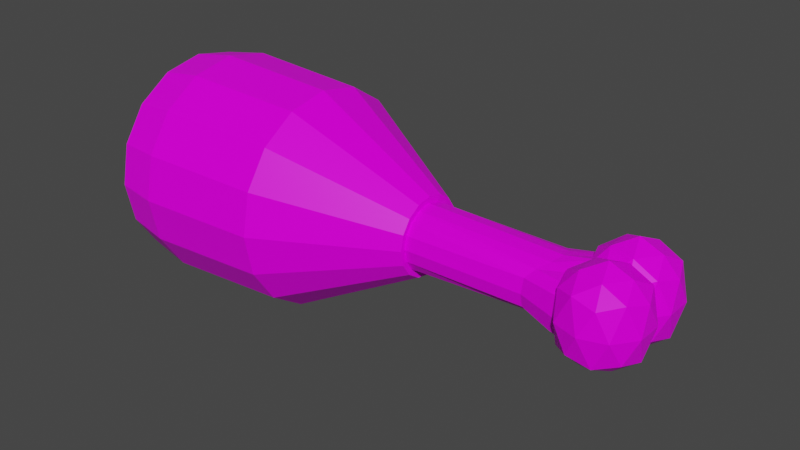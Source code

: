 # Source: Meat.blend  (saved by Blender 2.91.10; exported with 4.5.12 LTS)
import bpy
from mathutils import Matrix  # noqa: F401  (used for matrix-valued properties, if any)

bpy.ops.wm.read_factory_settings(use_empty=True)
scene = bpy.context.scene
scene.name = 'Scene'

# ---- collections
col_collection = bpy.data.collections.new('Collection'); scene.collection.children.link(col_collection)

# ---- images (referenced by path relative to the original .blend; pixels are not part of the script)
import os
ASSET_DIR = os.environ.get("B2B_ASSET_DIR", "")  # directory of the original .blend (textures are referenced by path, not embedded)
HERE = os.path.dirname(os.path.abspath(__file__))  # packed textures are extracted next to this script under _unpacked/

def load_image(name, relpath, width, height, colorspace="sRGB"):
    """Load a texture the original file referenced (path relative to the .blend, or extracted next to this script)."""
    p = next((c for c in (os.path.join(HERE, relpath), os.path.join(ASSET_DIR, relpath)) if relpath and os.path.exists(c)), "")
    if p:
        img = bpy.data.images.load(p, check_existing=True)
        img.name = name
    else:  # same state as the original file: an image datablock whose file is absent (Cycles renders it pink)
        img = bpy.data.images.new(name, width, height)
        img.source = "FILE"
        img.filepath = "//" + (relpath or name)
    img.colorspace_settings.name = colorspace
    return img
img_meat = load_image('Meat', 'Meat.png', 1024, 1024, 'sRGB')

# ---- materials (node trees are filled in below, after node groups)
mat_material = bpy.data.materials.new('Material')
mat_material.alpha_threshold = 0.0
mat_material.use_transparent_shadow = False
mat_material.line_color = (0.0, 0.0, 0.0, 1.0)

# ---- material node trees
mat_material.use_nodes = True; mat_material.node_tree.nodes.clear()
_N = mat_material.node_tree.nodes; _L = mat_material.node_tree.links
n0 = _N.new('ShaderNodeOutputMaterial'); n0.name = 'Material Output'; n0.location = (300, 300)
n1 = _N.new('ShaderNodeBsdfPrincipled'); n1.name = 'Principled BSDF'; n1.location = (10, 300)
n1.distribution = 'GGX'
n1.subsurface_method = 'BURLEY'
n1.inputs[2].default_value = 0.4
n1.inputs[3].default_value = 1.45
n1.inputs[13].default_value = 0.1409
n1.inputs[27].default_value = (0.0, 0.0, 0.0, 1.0)
n1.inputs[28].default_value = 1.0
n2 = _N.new('ShaderNodeTexImage'); n2.name = 'Image Texture'; n2.location = (-372, 116)
n2.image = img_meat
_L.new(n1.outputs[0], n0.inputs[0])
_L.new(n2.outputs[0], n1.inputs[0])
n0.is_active_output = True

# ---- world
world_world = bpy.data.worlds.new('World'); scene.world = world_world
world_world.use_nodes = True; world_world.node_tree.nodes.clear()
_N = world_world.node_tree.nodes; _L = world_world.node_tree.links
n0 = _N.new('ShaderNodeOutputWorld'); n0.name = 'World Output'; n0.location = (300, 300)
n1 = _N.new('ShaderNodeBackground'); n1.name = 'Background'; n1.location = (10, 300)
n1.inputs[0].default_value = (0.05088, 0.05088, 0.05088, 1.0)
_L.new(n1.outputs[0], n0.inputs[0])
n0.is_active_output = True
world_world.color = (0.05088, 0.05088, 0.05088)
world_world.use_sun_shadow = False
world_world.sun_shadow_jitter_overblur = 0.0

# ---- meshes
me_icosphere_001 = bpy.data.meshes.new('Icosphere.001')
me_icosphere_001.from_pydata([(0.0, 0.0, -0.7796), (0.7236, -0.5257, -0.3902), (-0.2764, -0.8506, -0.3663), (-0.8944, 0.0, -0.3921), (-0.2764, 0.8506, -0.3921), (0.7236, 0.5257, -0.3921), (0.2764, -0.8506, 0.3819), (-0.7236, -0.5257, 0.4012), (-0.7236, 0.5257, 0.4027), (0.2764, 0.8506, 0.4027), (0.8944, 0.0, 0.4027), (0.0, 0.0, 0.8223), (-0.1625, -0.5, -0.6303), (0.4253, -0.309, -0.6303), (0.2629, -0.809, -0.3996), (0.8506, 0.0, -0.4739), (0.4253, 0.309, -0.6303), (-0.5257, 0.0, -0.6303), (-0.6882, -0.5, -0.4698), (-0.1625, 0.5, -0.6303), (-0.6882, 0.5, -0.4739), (0.2629, 0.809, -0.4739), (0.9511, -0.309, 0.0), (0.9511, 0.309, 0.0), (0.0, -1.0, 0.0), (0.5878, -0.809, 0.0), (-0.9511, -0.309, 0.0), (-0.5878, -0.809, 0.0), (-0.5878, 0.809, 0.0), (-0.9511, 0.309, 0.0), (0.5878, 0.809, 0.0), (0.0, 1.0, 0.0), (0.6882, -0.5, 0.4806), (-0.2629, -0.809, 0.424), (-0.8506, 0.0, 0.4839), (-0.2629, 0.809, 0.4839), (0.6882, 0.5, 0.4839), (0.1625, -0.5, 0.6729), (0.5257, 0.0, 0.6729), (-0.4253, -0.309, 0.6729), (-0.4253, 0.309, 0.6729), (0.1625, 0.5, 0.6729), (-1.666, 0.1827, -0.03149), (-0.08912, 0.6931, -0.05703), (-1.658, 0.1226, -0.2363), (-0.08912, 0.5941, -0.334), (-1.655, -0.04856, -0.339), (-0.08642, 0.3123, -0.4068), (-1.636, -0.3047, -0.3472), (-0.000388, -0.1094, -0.4926), (-1.617, -0.6068, -0.3267), (0.1163, -0.6068, -0.4938), (-1.636, -0.909, -0.3472), (-0.000388, -1.104, -0.4894), (-1.655, -1.165, -0.339), (-0.08642, -1.526, -0.387), (-1.658, -1.336, -0.2363), (-0.08912, -1.808, -0.3289), (-1.666, -1.396, -0.03149), (-0.08912, -1.907, -0.05703), (-1.651, -1.336, 0.1979), (-0.08912, -1.808, 0.2659), (-1.499, -1.165, 0.3142), (-0.08359, -1.526, 0.3329), (-1.326, -0.9046, 0.3862), (0.1232, -1.047, 0.3915), (-1.262, -0.5882, 0.4196), (0.3328, -0.4768, 0.4186), (-1.325, -0.3004, 0.3847), (0.1246, -0.05228, 0.4042), (-1.497, -0.04856, 0.3115), (-0.08272, 0.3124, 0.3458), (-1.65, 0.1226, 0.1965), (-0.08912, 0.5941, 0.2688), (-4.666, 0.1827, -0.05703), (-4.666, 0.1226, -0.2626), (-4.666, -0.04856, -0.4368), (-4.666, -0.3047, -0.5532), (-4.666, -0.6068, -0.5941), (-4.666, -0.909, -0.5532), (-4.666, -1.165, -0.4368), (-4.666, -1.336, -0.2626), (-4.666, -1.396, -0.05703), (-4.666, -1.336, 0.1485), (-4.666, -1.165, 0.3227), (-4.666, -0.909, 0.4392), (-4.666, -0.6068, 0.48), (-4.666, -0.3047, 0.4392), (-4.666, -0.04856, 0.3227), (-4.666, 0.1226, 0.1485), (-0.8786, 0.4379, -0.04496), (-0.8776, 0.3584, -0.3148), (-0.8453, 0.1319, -0.4029), (-0.7604, -0.207, -0.4531), (-0.6873, -0.6068, -0.5269), (-0.7604, -1.007, -0.4336), (-0.8453, -1.346, -0.4011), (-0.8776, -1.572, -0.3159), (-0.8786, -1.652, -0.04496), (-0.8725, -1.572, 0.2394), (-0.8004, -1.339, 0.3455), (-0.5835, -0.9312, 0.3982), (-0.5029, -0.4768, 0.4884), (-0.5826, -0.1316, 0.4137), (-0.7962, 0.1385, 0.3548), (-0.8725, 0.3584, 0.2405), (-11.65, 0.167, -0.05703), (-11.65, 0.1185, -0.2274), (-11.65, -0.03794, -0.3908), (-11.65, -0.2939, -0.5102), (-11.65, -0.6068, -0.5536), (-11.65, -0.9197, -0.5102), (-11.65, -1.176, -0.3908), (-11.65, -1.332, -0.2274), (-11.65, -1.381, -0.05703), (-11.65, -1.332, 0.1134), (-11.65, -1.176, 0.2767), (-11.65, -0.9197, 0.3961), (-11.65, -0.6068, 0.4395), (-11.65, -0.2939, 0.3961), (-11.65, -0.03794, 0.2767), (-11.65, 0.1185, 0.1134), (0.0, -1.12, -0.749), (0.7236, -1.646, -0.374), (-0.2764, -1.971, -0.374), (-0.8944, -1.12, -0.374), (-0.2764, -0.2698, -0.3687), (0.7236, -0.5948, -0.374), (0.2764, -1.971, 0.3855), (-0.7236, -1.646, 0.3855), (-0.7236, -0.5948, 0.3855), (0.2764, -0.2698, 0.3812), (0.8944, -1.12, 0.3855), (0.0, -1.12, 0.7916), (-0.1625, -1.62, -0.6042), (0.4253, -1.429, -0.6042), (0.2629, -1.929, -0.4551), (0.8506, -1.12, -0.4551), (0.4253, -0.8115, -0.6042), (-0.5257, -1.12, -0.6042), (-0.6882, -1.62, -0.4551), (-0.1625, -0.6205, -0.6042), (-0.6882, -0.6205, -0.4551), (0.2629, -0.3115, -0.4021), (0.9511, -1.429, -3.725e-09), (0.9511, -0.8115, -3.725e-09), (0.0, -2.12, -3.725e-09), (0.5878, -1.929, -3.725e-09), (-0.9511, -1.429, -3.725e-09), (-0.5878, -1.929, -3.725e-09), (-0.5878, -0.3115, -3.725e-09), (-0.9511, -0.8115, -3.725e-09), (0.5878, -0.3115, -3.725e-09), (0.0, -0.1205, -3.725e-09), (0.6882, -1.62, 0.4656), (-0.2629, -1.929, 0.4656), (-0.8506, -1.12, 0.4656), (-0.2629, -0.3115, 0.4229), (0.6882, -0.6205, 0.4656), (0.1625, -1.62, 0.6468), (0.5257, -1.12, 0.6468), (-0.4253, -1.429, 0.6468), (-0.4253, -0.8115, 0.6468), (0.1625, -0.6205, 0.6468), (-10.47, 2.142, -0.05703), (-4.552, 0.3464, -0.05703), (-10.47, 1.934, -0.7661), (-4.552, 0.2757, -0.2988), (-10.47, 1.344, -1.367), (-4.552, 0.07434, -0.5039), (-10.47, 0.4599, -1.769), (-4.552, -0.227, -0.6408), (-10.47, -0.5825, -1.91), (-4.552, -0.5825, -0.6889), (-10.47, -1.625, -1.769), (-4.552, -0.938, -0.6408), (-10.47, -2.509, -1.367), (-4.552, -1.239, -0.5039), (-10.47, -3.099, -0.7661), (-4.552, -1.441, -0.2988), (-10.47, -3.307, -0.05703), (-4.552, -1.511, -0.05703), (-10.47, -3.099, 0.6521), (-4.552, -1.441, 0.1848), (-10.47, -2.509, 1.253), (-4.552, -1.239, 0.3898), (-10.47, -1.625, 1.655), (-4.552, -0.938, 0.5268), (-10.47, -0.5825, 1.796), (-4.552, -0.5825, 0.5749), (-10.47, 0.4599, 1.655), (-4.552, -0.227, 0.5268), (-10.47, 1.344, 1.253), (-4.552, 0.07434, 0.3898), (-10.47, 1.934, 0.6521), (-4.552, 0.2757, 0.1848), (-7.51, 1.984, -0.05703), (-7.51, 1.789, -0.7252), (-7.51, 1.233, -1.292), (-7.51, 0.3998, -1.67), (-7.51, -0.5825, -1.803), (-7.51, -1.565, -1.67), (-7.51, -2.398, -1.292), (-7.51, -2.954, -0.7252), (-7.51, -3.149, -0.05703), (-7.51, -2.954, 0.6112), (-7.51, -2.398, 1.178), (-7.51, -1.565, 1.556), (-7.51, -0.5825, 1.689), (-7.51, 0.3998, 1.556), (-7.51, 1.233, 1.178), (-7.51, 1.789, 0.6112), (-11.58, 1.94, -0.05703), (-11.58, 1.748, -0.7137), (-11.58, 1.201, -1.27), (-11.58, 0.3828, -1.642), (-11.58, -0.5825, -1.773), (-11.58, -1.548, -1.642), (-11.58, -2.366, -1.27), (-11.58, -2.913, -0.7137), (-11.58, -3.105, -0.05703), (-11.58, -2.913, 0.5996), (-11.58, -2.366, 1.156), (-11.58, -1.548, 1.528), (-11.58, -0.5825, 1.659), (-11.58, 0.3828, 1.528), (-11.58, 1.201, 1.156), (-11.58, 1.748, 0.5996), (-11.62, 0.1827, -0.05703), (-11.62, 0.1226, -0.2626), (-11.62, -0.04856, -0.4368), (-11.62, -0.3047, -0.5532), (-11.62, -0.6068, -0.5941), (-11.62, -0.909, -0.5532), (-11.62, -1.165, -0.4368), (-11.62, -1.336, -0.2626), (-11.62, -1.396, -0.05703), (-11.62, -1.336, 0.1485), (-11.62, -1.165, 0.3227), (-11.62, -0.909, 0.4392), (-11.62, -0.6068, 0.48), (-11.62, -0.3047, 0.4392), (-11.62, -0.04856, 0.3227), (-11.62, 0.1226, 0.1485)], [], [(0, 13, 12), (1, 13, 15), (0, 12, 17), (0, 17, 19), (0, 19, 16), (1, 15, 22), (2, 14, 24), (3, 18, 26), (4, 20, 28), (5, 21, 30), (1, 22, 25), (2, 24, 27), (3, 26, 29), (4, 28, 31), (5, 30, 23), (6, 32, 37), (7, 33, 39), (8, 34, 40), (9, 35, 41), (10, 36, 38), (38, 41, 11), (38, 36, 41), (36, 9, 41), (41, 40, 11), (41, 35, 40), (35, 8, 40), (40, 39, 11), (40, 34, 39), (34, 7, 39), (39, 37, 11), (39, 33, 37), (33, 6, 37), (37, 38, 11), (37, 32, 38), (32, 10, 38), (23, 36, 10), (23, 30, 36), (30, 9, 36), (31, 35, 9), (31, 28, 35), (28, 8, 35), (29, 34, 8), (29, 26, 34), (26, 7, 34), (27, 33, 7), (27, 24, 33), (24, 6, 33), (25, 32, 6), (25, 22, 32), (22, 10, 32), (30, 31, 9), (30, 21, 31), (21, 4, 31), (28, 29, 8), (28, 20, 29), (20, 3, 29), (26, 27, 7), (26, 18, 27), (18, 2, 27), (24, 25, 6), (24, 14, 25), (14, 1, 25), (22, 23, 10), (22, 15, 23), (15, 5, 23), (16, 21, 5), (16, 19, 21), (19, 4, 21), (19, 20, 4), (19, 17, 20), (17, 3, 20), (17, 18, 3), (17, 12, 18), (12, 2, 18), (15, 16, 5), (15, 13, 16), (13, 0, 16), (12, 14, 2), (12, 13, 14), (13, 1, 14), (90, 43, 45, 91), (91, 45, 47, 92), (92, 47, 49, 93), (93, 49, 51, 94), (94, 51, 53, 95), (95, 53, 55, 96), (96, 55, 57, 97), (97, 57, 59, 98), (98, 59, 61, 99), (99, 61, 63, 100), (100, 63, 65, 101), (101, 65, 67, 102), (102, 67, 69, 103), (103, 69, 71, 104), (45, 43, 73, 71, 69, 67, 65, 63, 61, 59, 57, 55, 53, 51, 49, 47), (104, 71, 73, 105), (105, 73, 43, 90), (48, 50, 78, 77), (84, 85, 239, 238), (58, 60, 83, 82), (68, 70, 88, 87), (44, 46, 76, 75), (54, 56, 81, 80), (64, 66, 86, 85), (50, 52, 79, 78), (60, 62, 84, 83), (70, 72, 89, 88), (46, 48, 77, 76), (56, 58, 82, 81), (42, 44, 75, 74), (66, 68, 87, 86), (52, 54, 80, 79), (62, 64, 85, 84), (72, 42, 74, 89), (72, 105, 90, 42), (70, 104, 105, 72), (68, 103, 104, 70), (66, 102, 103, 68), (64, 101, 102, 66), (62, 100, 101, 64), (60, 99, 100, 62), (58, 98, 99, 60), (56, 97, 98, 58), (54, 96, 97, 56), (52, 95, 96, 54), (50, 94, 95, 52), (48, 93, 94, 50), (46, 92, 93, 48), (44, 91, 92, 46), (42, 90, 91, 44), (77, 78, 232, 231), (85, 86, 240, 239), (78, 79, 233, 232), (86, 87, 241, 240), (79, 80, 234, 233), (87, 88, 242, 241), (80, 81, 235, 234), (88, 89, 243, 242), (81, 82, 236, 235), (74, 75, 229, 228), (89, 74, 228, 243), (82, 83, 237, 236), (75, 76, 230, 229), (83, 84, 238, 237), (76, 77, 231, 230), (122, 135, 134), (123, 135, 137), (122, 134, 139), (122, 139, 141), (122, 141, 138), (123, 137, 144), (124, 136, 146), (125, 140, 148), (126, 142, 150), (127, 143, 152), (123, 144, 147), (124, 146, 149), (125, 148, 151), (126, 150, 153), (127, 152, 145), (128, 154, 159), (129, 155, 161), (130, 156, 162), (131, 157, 163), (132, 158, 160), (160, 163, 133), (160, 158, 163), (158, 131, 163), (163, 162, 133), (163, 157, 162), (157, 130, 162), (162, 161, 133), (162, 156, 161), (156, 129, 161), (161, 159, 133), (161, 155, 159), (155, 128, 159), (159, 160, 133), (159, 154, 160), (154, 132, 160), (145, 158, 132), (145, 152, 158), (152, 131, 158), (153, 157, 131), (153, 150, 157), (150, 130, 157), (151, 156, 130), (151, 148, 156), (148, 129, 156), (149, 155, 129), (149, 146, 155), (146, 128, 155), (147, 154, 128), (147, 144, 154), (144, 132, 154), (152, 153, 131), (152, 143, 153), (143, 126, 153), (150, 151, 130), (150, 142, 151), (142, 125, 151), (148, 149, 129), (148, 140, 149), (140, 124, 149), (146, 147, 128), (146, 136, 147), (136, 123, 147), (144, 145, 132), (144, 137, 145), (137, 127, 145), (138, 143, 127), (138, 141, 143), (141, 126, 143), (141, 142, 126), (141, 139, 142), (139, 125, 142), (139, 140, 125), (139, 134, 140), (134, 124, 140), (137, 138, 127), (137, 135, 138), (135, 122, 138), (134, 136, 124), (134, 135, 136), (135, 123, 136), (196, 165, 167, 197), (197, 167, 169, 198), (198, 169, 171, 199), (199, 171, 173, 200), (200, 173, 175, 201), (201, 175, 177, 202), (202, 177, 179, 203), (203, 179, 181, 204), (204, 181, 183, 205), (205, 183, 185, 206), (206, 185, 187, 207), (207, 187, 189, 208), (208, 189, 191, 209), (209, 191, 193, 210), (167, 165, 195, 193, 191, 189, 187, 185, 183, 181, 179, 177, 175, 173, 171, 169), (210, 193, 195, 211), (211, 195, 165, 196), (174, 176, 218, 217), (194, 211, 196, 164), (192, 210, 211, 194), (190, 209, 210, 192), (188, 208, 209, 190), (186, 207, 208, 188), (184, 206, 207, 186), (182, 205, 206, 184), (180, 204, 205, 182), (178, 203, 204, 180), (176, 202, 203, 178), (174, 201, 202, 176), (172, 200, 201, 174), (170, 199, 200, 172), (168, 198, 199, 170), (166, 197, 198, 168), (164, 196, 197, 166), (212, 213, 214, 215, 216, 217, 218, 219, 220, 221, 222, 223, 224, 225, 226, 227), (184, 186, 223, 222), (194, 164, 212, 227), (170, 172, 216, 215), (180, 182, 221, 220), (190, 192, 226, 225), (166, 168, 214, 213), (176, 178, 219, 218), (186, 188, 224, 223), (172, 174, 217, 216), (182, 184, 222, 221), (192, 194, 227, 226), (168, 170, 215, 214), (178, 180, 220, 219), (188, 190, 225, 224), (164, 166, 213, 212), (107, 106, 228, 229), (108, 107, 229, 230), (109, 108, 230, 231), (110, 109, 231, 232), (111, 110, 232, 233), (112, 111, 233, 234), (113, 112, 234, 235), (114, 113, 235, 236), (115, 114, 236, 237), (116, 115, 237, 238), (117, 116, 238, 239), (118, 117, 239, 240), (119, 118, 240, 241), (120, 119, 241, 242), (121, 120, 242, 243), (106, 121, 243, 228), (106, 107, 108, 109, 110, 111, 112, 113, 114, 115, 116, 117, 118, 119, 120, 121)])
_uv = me_icosphere_001.uv_layers.new(name='UVMap')
_uv.uv.foreach_set('vector', [0.2175, 0.9584, 0.1869, 0.9466, 0.2175, 0.9256, 0.7461, 0.9229, 0.7461, 0.9558, 0.7155, 0.9348, 0.0783, 0.9584, 0.04766, 0.9466, 0.0783, 0.9256, 0.1131, 0.9584, 0.08247, 0.9466, 0.1131, 0.9256, 0.1742, 0.9256, 0.1742, 0.9584, 0.1436, 0.9374, 0.9517, 0.1358, 0.9517, 0.1687, 0.9211, 0.1477, 0.1869, 0.9044, 0.214, 0.8858, 0.214, 0.9229, 0.4169, 0.906, 0.4169, 0.9389, 0.3862, 0.9179, 0.9083, 0.8123, 0.9083, 0.8451, 0.8777, 0.8241, 0.08247, 0.9044, 0.1096, 0.8858, 0.1096, 0.9229, 0.5146, 0.894, 0.5146, 0.9269, 0.484, 0.9059, 0.7832, 0.9014, 0.8103, 0.8828, 0.8103, 0.92, 0.8992, 0.03103, 0.9263, 0.01245, 0.9263, 0.0496, 0.7488, 0.9017, 0.7759, 0.8831, 0.7759, 0.9203, 0.8777, 0.7911, 0.9048, 0.7725, 0.9048, 0.8097, 0.2913, 0.9044, 0.3184, 0.8858, 0.3184, 0.9229, 0.9517, 0.3133, 0.9517, 0.3461, 0.9211, 0.3251, 0.7794, 0.9558, 0.7488, 0.9439, 0.7794, 0.9229, 0.9517, 0.2042, 0.9211, 0.1923, 0.9517, 0.1713, 0.9517, 0.4881, 0.9211, 0.4762, 0.9517, 0.4552, 0.9272, 0.5946, 0.9578, 0.5736, 0.9578, 0.6065, 0.3583, 0.8437, 0.3261, 0.8251, 0.3583, 0.8065, 0.6808, 0.9155, 0.7114, 0.9037, 0.7114, 0.9365, 0.2913, 0.9466, 0.322, 0.9256, 0.322, 0.9584, 0.8715, 0.08939, 0.8393, 0.07081, 0.8715, 0.05224, 0.9246, 0.6108, 0.8975, 0.5922, 0.9246, 0.5736, 0.2202, 0.9466, 0.2508, 0.9256, 0.2508, 0.9584, 0.875, 0.8097, 0.8429, 0.7911, 0.875, 0.7725, 0.9263, 0.08939, 0.8992, 0.07081, 0.9263, 0.05224, 0.6719, 0.8893, 0.6719, 0.9265, 0.6448, 0.9079, 0.8715, 0.0496, 0.8393, 0.03103, 0.8715, 0.01245, 0.3542, 0.9232, 0.3271, 0.9047, 0.3542, 0.8861, 0.6362, 0.8893, 0.6362, 0.9265, 0.6091, 0.9079, 0.6808, 0.8435, 0.7129, 0.8249, 0.7129, 0.8621, 0.9517, 0.4197, 0.9517, 0.4526, 0.9211, 0.4407, 0.9381, 0.8054, 0.9074, 0.7844, 0.9381, 0.7725, 0.04766, 0.8251, 0.07983, 0.8065, 0.07983, 0.8437, 0.9038, 0.8892, 0.8767, 0.8707, 0.9038, 0.8521, 0.1742, 0.8858, 0.1742, 0.9229, 0.1471, 0.9044, 0.1495, 0.8437, 0.1173, 0.8251, 0.1495, 0.8065, 0.07476, 0.9229, 0.04766, 0.9044, 0.07476, 0.8858, 0.4705, 0.9408, 0.4399, 0.9198, 0.4705, 0.908, 0.2565, 0.8251, 0.2887, 0.8065, 0.2887, 0.8437, 0.9517, 0.1003, 0.9517, 0.1332, 0.9211, 0.1213, 0.001317, 0.9234, 0.03196, 0.9024, 0.03196, 0.9353, 0.1843, 0.8437, 0.1521, 0.8251, 0.1843, 0.8065, 0.9358, 0.6652, 0.9358, 0.698, 0.9052, 0.6862, 0.9025, 0.6695, 0.9025, 0.7066, 0.8754, 0.688, 0.7958, 0.7513, 0.828, 0.7327, 0.828, 0.7699, 0.2834, 0.9232, 0.2563, 0.9047, 0.2834, 0.8861, 0.5274, 0.9195, 0.5581, 0.8985, 0.5581, 0.9314, 0.2191, 0.8437, 0.1869, 0.8251, 0.2191, 0.8065, 0.9052, 0.6415, 0.9358, 0.6297, 0.9358, 0.6625, 0.7427, 0.8821, 0.7427, 0.9192, 0.7156, 0.9006, 0.3384, 0.6727, 0.3062, 0.6542, 0.3384, 0.6356, 0.9065, 0.8994, 0.9371, 0.8876, 0.9371, 0.9204, 0.8429, 0.9129, 0.8735, 0.8919, 0.8735, 0.9247, 0.1146, 0.8437, 0.08247, 0.8251, 0.1146, 0.8065, 0.9025, 0.6668, 0.8754, 0.6482, 0.9025, 0.6297, 0.5607, 0.9195, 0.5913, 0.8985, 0.5913, 0.9314, 0.2217, 0.8251, 0.2539, 0.8065, 0.2539, 0.8437, 0.1445, 0.9229, 0.1174, 0.9044, 0.1445, 0.8858, 0.9262, 0.521, 0.9262, 0.5581, 0.8991, 0.5396, 0.3235, 0.8437, 0.2913, 0.8251, 0.3235, 0.8065, 0.9416, 0.8123, 0.9416, 0.8451, 0.911, 0.8333, 0.9211, 0.3698, 0.9517, 0.3487, 0.9517, 0.3816, 0.8306, 0.7513, 0.8628, 0.7327, 0.8628, 0.7699, 0.9211, 0.2541, 0.9517, 0.2423, 0.9517, 0.2751, 0.9371, 0.8849, 0.9065, 0.8639, 0.9371, 0.8521, 0.6412, 0.8098, 0.6412, 0.8469, 0.6091, 0.8283, 0.9211, 0.3961, 0.9517, 0.3842, 0.9517, 0.4171, 0.7832, 0.9436, 0.8139, 0.9226, 0.8139, 0.9555, 0.6439, 0.8283, 0.6761, 0.8098, 0.6761, 0.8469, 0.2437, 0.9229, 0.2166, 0.9044, 0.2437, 0.8858, 0.9065, 0.9441, 0.9371, 0.9231, 0.9371, 0.9559, 0.875, 0.8123, 0.875, 0.8494, 0.8429, 0.8309, 0.9271, 0.7699, 0.9, 0.7513, 0.9271, 0.7327, 0.9517, 0.2396, 0.9211, 0.2186, 0.9517, 0.2068, 0.5545, 0.8293, 0.5545, 0.8664, 0.5223, 0.8478, 0.9211, 0.2896, 0.9517, 0.2778, 0.9517, 0.3106, 0.3862, 0.8859, 0.436, 0.8823, 0.436, 0.9034, 0.3863, 0.9033, 0.7295, 0.6982, 0.7278, 0.6486, 0.7458, 0.6521, 0.7458, 0.699, 0.5102, 0.8046, 0.5102, 0.8516, 0.484, 0.851, 0.4885, 0.8052, 0.7115, 0.7729, 0.7115, 0.819, 0.6808, 0.8223, 0.687, 0.7743, 0.7204, 0.8209, 0.7142, 0.7729, 0.7449, 0.7762, 0.7449, 0.8223, 0.02334, 0.8529, 0.01877, 0.8071, 0.04502, 0.8065, 0.04502, 0.8535, 0.7458, 0.5955, 0.7458, 0.6425, 0.7278, 0.6459, 0.7295, 0.5963, 0.5275, 0.8749, 0.5772, 0.8748, 0.5772, 0.8959, 0.5274, 0.8922, 0.8212, 0.8931, 0.8179, 0.8434, 0.839, 0.8441, 0.839, 0.8934, 0.8353, 0.896, 0.8353, 0.9452, 0.8179, 0.9409, 0.8185, 0.8964, 0.3769, 0.616, 0.3769, 0.6606, 0.3457, 0.6655, 0.3492, 0.6224, 0.6591, 0.1207, 0.616, 0.1209, 0.6091, 0.08471, 0.6591, 0.09191, 0.2168, 0.6638, 0.2121, 0.6134, 0.2392, 0.623, 0.2392, 0.6658, 0.4614, 0.8473, 0.4568, 0.8046, 0.4813, 0.8117, 0.4813, 0.8559, 0.2729, 0.2793, 0.2537, 0.288, 0.2328, 0.285, 0.2247, 0.269, 0.2166, 0.2448, 0.2084, 0.2173, 0.2122, 0.1807, 0.2154, 0.1493, 0.2207, 0.1322, 0.2408, 0.1258, 0.2612, 0.1312, 0.2686, 0.148, 0.2736, 0.1738, 0.2783, 0.2044, 0.2783, 0.2353, 0.2775, 0.2615, 0.3622, 0.912, 0.3609, 0.8679, 0.3784, 0.8636, 0.3784, 0.9129, 0.8965, 0.521, 0.8965, 0.5702, 0.8754, 0.571, 0.8787, 0.5212, 0.4789, 0.1085, 0.4971, 0.1072, 0.4971, 0.2912, 0.4787, 0.291, 0.8337, 0.5183, 0.8168, 0.5183, 0.8168, 0.1003, 0.8337, 0.1003, 0.4542, 0.682, 0.4399, 0.683, 0.4413, 0.5017, 0.4542, 0.5016, 0.8337, 0.7218, 0.8179, 0.7116, 0.8168, 0.5211, 0.8337, 0.521, 0.3836, 0.7913, 0.3836, 0.8033, 0.2025, 0.8039, 0.2028, 0.7892, 0.1999, 0.7898, 0.1999, 0.8018, 0.01906, 0.8039, 0.01877, 0.7892, 0.3624, 0.3706, 0.3815, 0.3667, 0.3815, 0.5714, 0.3632, 0.5714, 0.5772, 0.8721, 0.559, 0.8709, 0.5588, 0.6884, 0.5772, 0.6882, 0.29, 0.2874, 0.2809, 0.2749, 0.4713, 0.2748, 0.4713, 0.2895, 0.2809, 0.272, 0.2901, 0.2596, 0.4714, 0.2575, 0.4714, 0.2722, 0.5813, 0.6893, 0.5967, 0.6882, 0.5967, 0.8707, 0.5798, 0.8704, 0.4528, 0.8664, 0.4399, 0.8661, 0.4399, 0.6857, 0.4528, 0.6856, 0.3458, 0.4329, 0.3586, 0.4326, 0.3586, 0.6134, 0.3457, 0.6133, 0.7881, 0.4856, 0.7706, 0.482, 0.7697, 0.2811, 0.7881, 0.281, 0.8728, 0.7035, 0.8574, 0.7024, 0.8559, 0.5214, 0.8728, 0.521, 0.837, 0.5313, 0.8532, 0.521, 0.8532, 0.7218, 0.8363, 0.7217, 0.01547, 0.8608, 0.001317, 0.8597, 0.002601, 0.6793, 0.01547, 0.6795, 0.4342, 0.7898, 0.4342, 0.8387, 0.4164, 0.8388, 0.42, 0.7892, 0.9795, 0.8384, 0.9775, 0.7947, 0.9937, 0.7957, 0.9937, 0.8446, 0.8948, 0.5809, 0.8948, 0.627, 0.8754, 0.6173, 0.8774, 0.5736, 0.8787, 0.0597, 0.8741, 0.01245, 0.8966, 0.01366, 0.8966, 0.05983, 0.5545, 0.7766, 0.5545, 0.8217, 0.5262, 0.8266, 0.5353, 0.78, 0.4137, 0.7892, 0.4137, 0.8326, 0.3862, 0.8399, 0.3956, 0.7958, 0.4362, 0.906, 0.4362, 0.955, 0.4195, 0.9555, 0.4221, 0.9122, 0.7314, 0.5929, 0.7278, 0.5433, 0.7457, 0.5434, 0.7457, 0.5924, 0.2456, 0.6637, 0.2949, 0.6625, 0.2949, 0.6798, 0.2453, 0.6765, 0.3773, 0.9155, 0.3773, 0.966, 0.3609, 0.9657, 0.3654, 0.9166, 0.7369, 0.8249, 0.7369, 0.8794, 0.7156, 0.8754, 0.7214, 0.8253, 0.5151, 0.7994, 0.4568, 0.802, 0.4607, 0.7777, 0.5151, 0.7812, 0.3036, 0.6564, 0.2492, 0.6599, 0.2453, 0.6356, 0.3036, 0.6382, 0.3668, 0.8607, 0.3609, 0.8105, 0.3823, 0.8065, 0.3823, 0.861, 0.1218, 0.975, 0.1174, 0.9259, 0.1337, 0.9256, 0.1337, 0.9761, 0.5405, 0.08161, 0.5901, 0.07832, 0.5901, 0.09565, 0.5408, 0.09445, 0.7461, 0.5183, 0.7278, 0.5183, 0.7278, 0.1003, 0.7461, 0.1003, 0.01877, 0.701, 0.01877, 0.6826, 0.4368, 0.6826, 0.4368, 0.701, 0.7671, 0.5183, 0.7488, 0.5183, 0.7488, 0.1003, 0.7671, 0.1003, 0.7068, 0.1003, 0.7252, 0.1003, 0.7252, 0.5183, 0.7068, 0.5183, 0.4368, 0.7036, 0.4368, 0.7205, 0.01877, 0.7205, 0.01877, 0.7036, 0.4368, 0.7231, 0.4368, 0.74, 0.01877, 0.74, 0.01877, 0.7231, 0.8683, 0.5184, 0.8536, 0.5184, 0.8536, 0.1003, 0.8683, 0.1003, 0.851, 0.5184, 0.8363, 0.5184, 0.8363, 0.1003, 0.851, 0.1003, 0.9185, 0.5183, 0.9056, 0.5183, 0.9056, 0.1003, 0.9185, 0.1003, 0.4368, 0.7427, 0.4368, 0.7556, 0.01877, 0.7556, 0.01877, 0.7427, 0.01877, 0.7711, 0.01877, 0.7582, 0.4368, 0.7582, 0.4368, 0.7711, 0.01877, 0.7866, 0.01877, 0.7737, 0.4368, 0.7737, 0.4368, 0.7866, 0.8883, 0.1003, 0.903, 0.1003, 0.903, 0.5184, 0.8883, 0.5184, 0.8856, 0.5184, 0.871, 0.5184, 0.871, 0.1003, 0.8856, 0.1003, 0.8142, 0.699, 0.7972, 0.699, 0.7972, 0.281, 0.8142, 0.281, 0.9604, 0.7655, 0.9297, 0.7538, 0.9604, 0.7327, 0.9397, 0.9095, 0.9666, 0.8916, 0.9666, 0.9284, 0.3577, 0.9259, 0.3577, 0.9587, 0.3271, 0.9376, 0.9289, 0.5396, 0.9559, 0.521, 0.9559, 0.5581, 0.6397, 0.9619, 0.6091, 0.9502, 0.6397, 0.9291, 0.07749, 0.9611, 0.07749, 0.9939, 0.04766, 0.9731, 0.7786, 0.9584, 0.7786, 0.9913, 0.7488, 0.9705, 0.9586, 0.0312, 0.9855, 0.01245, 0.9855, 0.04878, 0.174, 0.9932, 0.1436, 0.9809, 0.174, 0.9611, 0.9544, 0.4099, 0.9813, 0.3912, 0.9813, 0.4275, 0.9679, 0.688, 0.9942, 0.6695, 0.9942, 0.7066, 0.6394, 0.9967, 0.6091, 0.986, 0.6394, 0.9645, 0.6752, 0.9645, 0.6752, 0.9967, 0.6448, 0.9753, 0.8732, 0.995, 0.8429, 0.9842, 0.8732, 0.9628, 0.2867, 0.9935, 0.2563, 0.9827, 0.2867, 0.9613, 0.9713, 0.8048, 0.9407, 0.793, 0.9713, 0.7725, 0.5576, 0.934, 0.5576, 0.9668, 0.5274, 0.9456, 0.9699, 0.931, 0.9699, 0.9639, 0.9397, 0.9427, 0.9384, 0.6486, 0.9653, 0.6297, 0.9653, 0.6665, 0.985, 0.3101, 0.9544, 0.2982, 0.985, 0.2778, 0.2563, 0.9469, 0.2869, 0.9259, 0.2869, 0.9587, 0.7806, 0.8805, 0.7488, 0.8619, 0.7806, 0.8434, 0.9442, 0.8241, 0.9749, 0.8123, 0.9749, 0.8446, 0.9596, 0.08502, 0.9289, 0.06396, 0.9596, 0.05224, 0.1521, 0.8644, 0.1842, 0.8463, 0.1842, 0.8831, 0.9544, 0.1831, 0.985, 0.1713, 0.985, 0.2036, 0.956, 0.01245, 0.956, 0.0496, 0.9289, 0.03103, 0.2913, 0.8644, 0.3234, 0.8463, 0.3234, 0.8831, 0.03146, 0.9379, 0.03146, 0.9707, 0.001317, 0.9591, 0.8735, 0.9601, 0.8429, 0.9391, 0.8735, 0.9274, 0.1174, 0.8644, 0.1495, 0.8463, 0.1495, 0.8831, 0.9544, 0.1122, 0.985, 0.1003, 0.985, 0.1326, 0.9038, 0.8919, 0.9038, 0.929, 0.8768, 0.9104, 0.8153, 0.8434, 0.8153, 0.8802, 0.7832, 0.8621, 0.9544, 0.2547, 0.985, 0.2428, 0.985, 0.2751, 0.9899, 0.7327, 0.9899, 0.769, 0.963, 0.7503, 0.8974, 0.769, 0.8654, 0.7501, 0.8974, 0.7327, 0.1129, 0.9611, 0.1129, 0.9932, 0.08247, 0.9809, 0.9855, 0.521, 0.9855, 0.5573, 0.9585, 0.5386, 0.6808, 0.8837, 0.7127, 0.8647, 0.7127, 0.9011, 0.9813, 0.3886, 0.9544, 0.371, 0.9813, 0.3522, 0.2173, 0.9932, 0.1869, 0.9734, 0.2173, 0.9611, 0.5152, 0.8542, 0.5152, 0.8914, 0.484, 0.8728, 0.9065, 0.9706, 0.9363, 0.9585, 0.9363, 0.9914, 0.9813, 0.4302, 0.9813, 0.4665, 0.9544, 0.4477, 0.8741, 0.8521, 0.8741, 0.8892, 0.8429, 0.8707, 0.7155, 0.9705, 0.7453, 0.9584, 0.7453, 0.9913, 0.9038, 0.9317, 0.9038, 0.968, 0.8768, 0.9492, 0.3583, 0.8463, 0.3583, 0.8835, 0.3271, 0.8649, 0.9874, 0.6099, 0.9605, 0.5924, 0.9874, 0.5736, 0.9955, 0.8521, 0.9955, 0.8892, 0.9692, 0.8707, 0.6403, 0.8867, 0.6091, 0.8681, 0.6403, 0.8496, 0.9813, 0.5055, 0.9544, 0.4867, 0.9813, 0.4691, 0.9942, 0.6297, 0.9942, 0.6668, 0.9679, 0.6482, 0.03325, 0.8635, 0.03325, 0.8998, 0.001317, 0.8825, 0.9892, 0.08857, 0.9622, 0.06982, 0.9892, 0.05224, 0.3574, 0.9935, 0.3271, 0.972, 0.3574, 0.9613, 0.2876, 0.8835, 0.2563, 0.8649, 0.2876, 0.8463, 0.8131, 0.9581, 0.8131, 0.9909, 0.7832, 0.9789, 0.2508, 0.9611, 0.2508, 0.9982, 0.2245, 0.9796, 0.6761, 0.8867, 0.6448, 0.8681, 0.6761, 0.8496, 0.9813, 0.3496, 0.9544, 0.3308, 0.9813, 0.3133, 0.9701, 0.9987, 0.9397, 0.9772, 0.9701, 0.9665, 0.4399, 0.8864, 0.4718, 0.869, 0.4718, 0.9054, 0.2913, 0.9734, 0.3218, 0.9611, 0.3218, 0.9932, 0.5612, 0.9552, 0.5913, 0.934, 0.5913, 0.9668, 0.219, 0.8831, 0.1869, 0.8644, 0.219, 0.8463, 0.4705, 0.9435, 0.4705, 0.9758, 0.4399, 0.964, 0.7114, 0.9715, 0.6808, 0.951, 0.7114, 0.9392, 0.418, 0.8425, 0.418, 0.8797, 0.3862, 0.8611, 0.5108, 0.9664, 0.484, 0.9484, 0.5108, 0.9295, 0.985, 0.2391, 0.9544, 0.2186, 0.985, 0.2068, 0.07974, 0.8831, 0.04766, 0.8644, 0.07974, 0.8463, 0.4168, 0.9415, 0.4168, 0.9738, 0.3862, 0.962, 0.9666, 0.8521, 0.9666, 0.8889, 0.9397, 0.871, 0.2537, 0.8463, 0.2537, 0.8831, 0.2216, 0.8644, 0.6754, 0.9291, 0.6754, 0.9619, 0.6448, 0.9502, 0.9653, 0.6691, 0.9653, 0.706, 0.9384, 0.6871, 0.1146, 0.8831, 0.08247, 0.8644, 0.1146, 0.8463, 0.985, 0.1358, 0.985, 0.1681, 0.9544, 0.1563, 0.6624, 0.506, 0.6891, 0.3046, 0.7042, 0.3045, 0.7042, 0.5059, 0.2453, 0.633, 0.2757, 0.4339, 0.2929, 0.4326, 0.2929, 0.6293, 0.5013, 0.499, 0.5363, 0.3054, 0.5562, 0.3045, 0.5562, 0.4965, 0.3982, 0.1231, 0.2084, 0.09409, 0.2084, 0.07252, 0.3982, 0.06354, 0.3835, 0.3641, 0.1937, 0.3551, 0.1937, 0.3335, 0.3835, 0.3045, 0.4986, 0.307, 0.4986, 0.499, 0.4788, 0.4981, 0.4437, 0.3045, 0.3431, 0.4362, 0.3431, 0.633, 0.3259, 0.6316, 0.2955, 0.4326, 0.5431, 0.5018, 0.5431, 0.7032, 0.528, 0.7031, 0.5013, 0.5016, 0.6624, 0.3019, 0.6891, 0.1004, 0.7042, 0.1003, 0.7042, 0.3017, 0.5588, 0.3019, 0.5892, 0.1028, 0.6064, 0.1015, 0.6064, 0.2982, 0.3861, 0.499, 0.4212, 0.3054, 0.4411, 0.3045, 0.4411, 0.4965, 0.3982, 0.06091, 0.2084, 0.03186, 0.2084, 0.0103, 0.3982, 0.001317, 0.1911, 0.3641, 0.001317, 0.3551, 0.001317, 0.3335, 0.1911, 0.3045, 0.5562, 0.1099, 0.5562, 0.3019, 0.5363, 0.301, 0.5013, 0.1074, 0.4459, 0.1209, 0.431, 0.1231, 0.4171, 0.117, 0.4065, 0.1033, 0.4008, 0.08426, 0.4008, 0.0627, 0.4065, 0.04191, 0.4171, 0.02506, 0.431, 0.01471, 0.4459, 0.01245, 0.4598, 0.01861, 0.4704, 0.03226, 0.4761, 0.05132, 0.4761, 0.07289, 0.4704, 0.09368, 0.4598, 0.1105, 0.6064, 0.3081, 0.6064, 0.5049, 0.5892, 0.5035, 0.5588, 0.3045, 0.4986, 0.5018, 0.4986, 0.7032, 0.4835, 0.7031, 0.4568, 0.5016, 0.7391, 0.7694, 0.6808, 0.7703, 0.6851, 0.7025, 0.7391, 0.7017, 0.8142, 0.1003, 0.8142, 0.2784, 0.7723, 0.2783, 0.7697, 0.1003, 0.6597, 0.3049, 0.6597, 0.4829, 0.612, 0.4825, 0.6091, 0.3045, 0.1207, 0.4329, 0.1207, 0.6108, 0.06567, 0.6105, 0.06231, 0.4326, 0.2809, 0.1916, 0.4588, 0.1925, 0.4588, 0.2521, 0.2809, 0.2549, 0.4588, 0.189, 0.2809, 0.1862, 0.2809, 0.1266, 0.4588, 0.1258, 0.001317, 0.6108, 0.004683, 0.4329, 0.05967, 0.4326, 0.05967, 0.6105, 0.3861, 0.68, 0.3891, 0.502, 0.4368, 0.5016, 0.4368, 0.6796, 0.6808, 0.699, 0.6833, 0.521, 0.7252, 0.521, 0.7252, 0.699, 0.7932, 0.521, 0.7932, 0.699, 0.7513, 0.699, 0.7488, 0.521, 0.6597, 0.1239, 0.6597, 0.3019, 0.612, 0.3015, 0.6091, 0.1235, 0.2426, 0.4329, 0.2426, 0.6108, 0.1877, 0.6105, 0.1843, 0.4326, 0.1792, 0.43, 0.001317, 0.4291, 0.001317, 0.3695, 0.1792, 0.3667, 0.1819, 0.3667, 0.3598, 0.3695, 0.3598, 0.4291, 0.1819, 0.43, 0.1233, 0.6108, 0.1267, 0.4329, 0.1817, 0.4326, 0.1817, 0.6105, 0.6091, 0.6639, 0.612, 0.4859, 0.6597, 0.4855, 0.6597, 0.6635, 0.5588, 0.6855, 0.5614, 0.5075, 0.6033, 0.5075, 0.6033, 0.6855, 0.1239, 0.001317, 0.1614, 0.01805, 0.1902, 0.05511, 0.2058, 0.1069, 0.2058, 0.1654, 0.1902, 0.2219, 0.1614, 0.2676, 0.1239, 0.2957, 0.08321, 0.3019, 0.04564, 0.2851, 0.01688, 0.2481, 0.001317, 0.1963, 0.001317, 0.1378, 0.01688, 0.0813, 0.04564, 0.03555, 0.08321, 0.007462, 0.6718, 0.01245, 0.7301, 0.01337, 0.7301, 0.08111, 0.6761, 0.08025, 0.7932, 0.7698, 0.7488, 0.7699, 0.7521, 0.7017, 0.7932, 0.7017, 0.2095, 0.6134, 0.2095, 0.6767, 0.1419, 0.6756, 0.1419, 0.617, 0.5101, 0.7058, 0.5545, 0.7059, 0.5545, 0.774, 0.5133, 0.7739, 0.6674, 0.7343, 0.6091, 0.7352, 0.6134, 0.6674, 0.6674, 0.6665, 0.7327, 0.01245, 0.7834, 0.01383, 0.7834, 0.08177, 0.7365, 0.08049, 0.5074, 0.7737, 0.4568, 0.7751, 0.4605, 0.7071, 0.5074, 0.7058, 0.6081, 0.01245, 0.6081, 0.07569, 0.5405, 0.07458, 0.5405, 0.01602, 0.07159, 0.6767, 0.07159, 0.6134, 0.1392, 0.617, 0.1392, 0.6756, 0.786, 0.01245, 0.8367, 0.01383, 0.8367, 0.08177, 0.7898, 0.08049, 0.6597, 0.8058, 0.6091, 0.8071, 0.6128, 0.7391, 0.6597, 0.7378, 0.6108, 0.01245, 0.6691, 0.01337, 0.6691, 0.08111, 0.6151, 0.08025, 0.8402, 0.8406, 0.7958, 0.8407, 0.7991, 0.7726, 0.8402, 0.7725, 0.06896, 0.6134, 0.06896, 0.6767, 0.001317, 0.6731, 0.001317, 0.6145, 0.7488, 0.7725, 0.7932, 0.7726, 0.7932, 0.8407, 0.7521, 0.8407, 0.4727, 0.158, 0.4726, 0.1473, 0.4749, 0.1471, 0.4749, 0.1599, 0.47, 0.1495, 0.47, 0.1631, 0.4673, 0.1617, 0.4674, 0.1471, 0.4645, 0.2366, 0.4645, 0.2536, 0.4614, 0.2518, 0.4615, 0.2349, 0.4647, 0.1481, 0.4647, 0.1671, 0.4614, 0.1661, 0.4615, 0.1477, 0.4647, 0.1916, 0.4647, 0.2106, 0.4615, 0.211, 0.4614, 0.1926, 0.4645, 0.2136, 0.4645, 0.2306, 0.4615, 0.2323, 0.4614, 0.2154, 0.47, 0.1657, 0.47, 0.1793, 0.4674, 0.1818, 0.4673, 0.1671, 0.4725, 0.2501, 0.4725, 0.2395, 0.4748, 0.2375, 0.4748, 0.2504, 0.4727, 0.1735, 0.4726, 0.1628, 0.4749, 0.1626, 0.4749, 0.1754, 0.47, 0.1868, 0.47, 0.2004, 0.4673, 0.1991, 0.4674, 0.1844, 0.4702, 0.2153, 0.4702, 0.2323, 0.4671, 0.2305, 0.4673, 0.2136, 0.4647, 0.1261, 0.4647, 0.1451, 0.4614, 0.1441, 0.4615, 0.1258, 0.4647, 0.1697, 0.4647, 0.1887, 0.4615, 0.189, 0.4614, 0.1707, 0.4704, 0.1258, 0.4704, 0.1427, 0.4674, 0.1444, 0.4673, 0.1275, 0.4698, 0.2375, 0.4698, 0.2511, 0.4673, 0.2536, 0.4671, 0.2389, 0.4726, 0.197, 0.4727, 0.1864, 0.4749, 0.1844, 0.4749, 0.1973, 0.5019, 0.01245, 0.5125, 0.01393, 0.5235, 0.0219, 0.5327, 0.03615, 0.5379, 0.05443, 0.5379, 0.07342, 0.5329, 0.08965, 0.5244, 0.1003, 0.5147, 0.1046, 0.5041, 0.1031, 0.4931, 0.09517, 0.4839, 0.08091, 0.4787, 0.06264, 0.4787, 0.04364, 0.4837, 0.02741, 0.4922, 0.01675])
me_icosphere_001.materials.append(mat_material)
me_icosphere_001.use_remesh_fix_poles = True
me_icosphere_001.use_remesh_preserve_attributes = False
me_icosphere_001.use_mirror_vertex_groups = False
me_icosphere_001.update()

# ---- objects
ob_icosphere_001 = bpy.data.objects.new('Icosphere.001', me_icosphere_001)

# ---- transforms, parenting, visibility, modifiers, constraints
ob_icosphere_001.location = (0.2841, 0.2098, 0.01202)
ob_icosphere_001.scale = (0.1433, 0.1433, 0.2107)
ob_icosphere_001.lineart.crease_threshold = 0.0

# ---- collection membership
col_collection.objects.link(ob_icosphere_001)

# ---- scene / render settings (as saved in the file)
scene.frame_start = 1; scene.frame_end = 250; scene.frame_set(1)
scene.render.engine = 'BLENDER_EEVEE_NEXT'
scene.cycles.use_denoising = False
scene.cycles.samples = 128
scene.cycles.sampling_pattern = 'TABULATED_SOBOL'
scene.cycles.use_adaptive_sampling = False
scene.cycles.use_light_tree = False
scene.view_settings.view_transform = 'Filmic'
bpy.context.view_layer.update()

# ---- added for rendering (the .blend has no active camera and no usable light): camera, sun
cam_auto = bpy.data.cameras.new('AutoCamera')
cam_auto.lens = 50.0
cam_auto.sensor_width = 36.0
cam_auto.clip_end = 1000.0
ob_auto_camera = bpy.data.objects.new('AutoCamera', cam_auto)
scene.collection.objects.link(ob_auto_camera)
ob_auto_camera.location = (1.47629, -2.22487, 1.56742)
ob_auto_camera.rotation_euler = (1.09748, -7.21219e-08, 0.694738)
scene.camera = ob_auto_camera
light_auto_sun = bpy.data.lights.new('AutoSun', 'SUN')
light_auto_sun.energy = 3.0
light_auto_sun.angle = 0.0523599
ob_auto_sun = bpy.data.objects.new('AutoSun', light_auto_sun)
scene.collection.objects.link(ob_auto_sun)
ob_auto_sun.rotation_euler = (0.872665, 0.174533, 0.523599)
bpy.context.view_layer.update()
